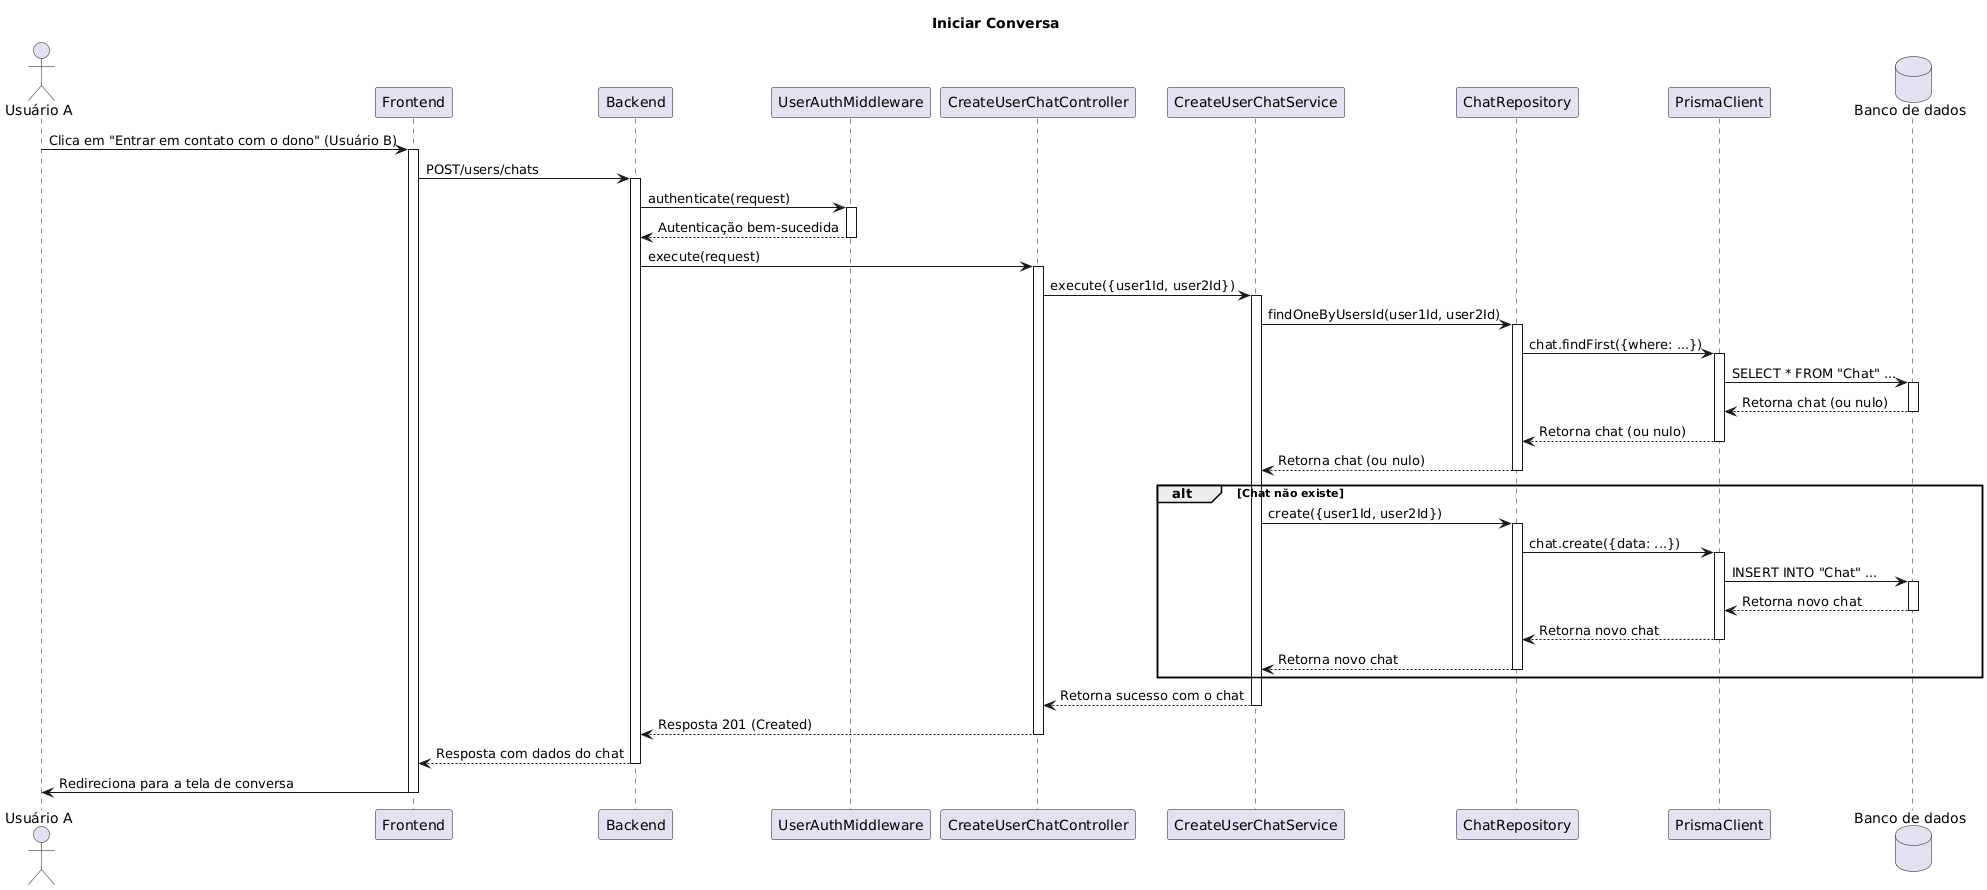

The diagram above was rendered by PlantUML. Its source (embedded in the PNG):
@startuml
title Iniciar Conversa

actor "Usuário A" as userA
participant Frontend as fe
participant Backend as be
participant UserAuthMiddleware as authMid
participant CreateUserChatController as cucc
participant CreateUserChatService as cucs
participant ChatRepository as cr
participant PrismaClient as pc
database "Banco de dados" as bd

userA -> fe : Clica em "Entrar em contato com o dono" (Usuário B)
activate fe
fe -> be : POST/users/chats
activate be
be -> authMid : authenticate(request)
activate authMid
authMid --> be : Autenticação bem-sucedida
deactivate authMid

be -> cucc : execute(request)
activate cucc
cucc -> cucs : execute({user1Id, user2Id})
activate cucs
cucs -> cr : findOneByUsersId(user1Id, user2Id)
activate cr
cr -> pc : chat.findFirst({where: ...})
activate pc
pc -> bd : SELECT * FROM "Chat" ...
activate bd
bd --> pc : Retorna chat (ou nulo)
deactivate bd
pc --> cr : Retorna chat (ou nulo)
deactivate pc
cr --> cucs : Retorna chat (ou nulo)
deactivate cr

alt Chat não existe
    cucs -> cr : create({user1Id, user2Id})
    activate cr
    cr -> pc : chat.create({data: ...})
    activate pc
    pc -> bd : INSERT INTO "Chat" ...
    activate bd
    bd --> pc : Retorna novo chat
    deactivate bd
    pc --> cr : Retorna novo chat
    deactivate pc
    cr --> cucs : Retorna novo chat
    deactivate cr
end

cucs --> cucc : Retorna sucesso com o chat
deactivate cucs
cucc --> be : Resposta 201 (Created)
deactivate cucc
be --> fe : Resposta com dados do chat
deactivate be
fe -> userA : Redireciona para a tela de conversa
deactivate fe
@enduml